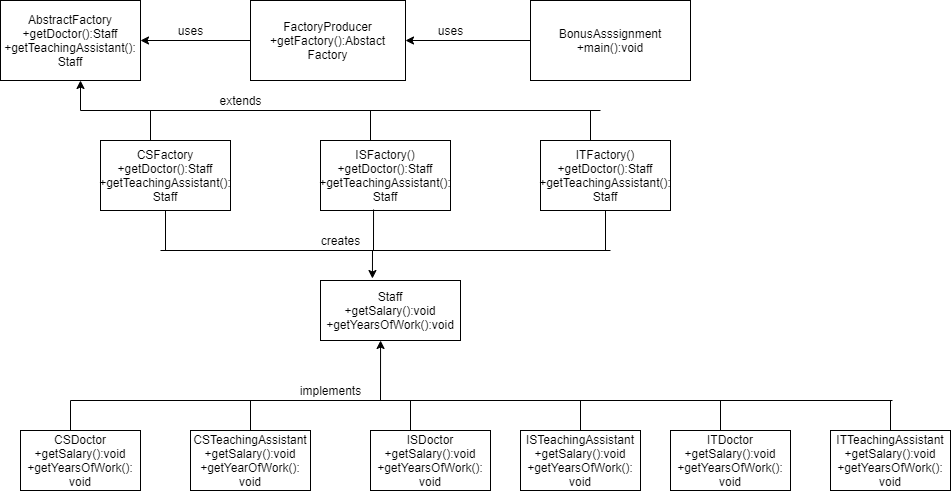

The diagram above was exported from draw.io. Its source (the exported page's mxGraphModel, read from the mxfile embedded in the PNG):
<mxGraphModel dx="828" dy="452" grid="1" gridSize="10" guides="1" tooltips="1" connect="1" arrows="1" fold="1" page="1" pageScale="1" pageWidth="850" pageHeight="1100" math="0" shadow="0">
  <root>
    <mxCell id="G3rUTzOv2MNiwkvQ2t25-0" />
    <mxCell id="G3rUTzOv2MNiwkvQ2t25-1" parent="G3rUTzOv2MNiwkvQ2t25-0" />
    <mxCell id="_IN5XO5DTwx7IfcLY00T-0" value="AbstractFactory&lt;br&gt;+getDoctor():Staff&lt;br&gt;+getTeachingAssistant():&lt;br&gt;Staff" style="rounded=0;whiteSpace=wrap;html=1;" vertex="1" parent="G3rUTzOv2MNiwkvQ2t25-1">
      <mxGeometry x="20" y="30" width="140" height="80" as="geometry" />
    </mxCell>
    <mxCell id="_IN5XO5DTwx7IfcLY00T-1" value="FactoryProducer&lt;br&gt;+getFactory():Abstact&lt;br&gt;Factory" style="rounded=0;whiteSpace=wrap;html=1;" vertex="1" parent="G3rUTzOv2MNiwkvQ2t25-1">
      <mxGeometry x="270" y="30" width="155" height="80" as="geometry" />
    </mxCell>
    <mxCell id="_IN5XO5DTwx7IfcLY00T-2" value="BonusAsssignment&lt;br&gt;+main():void" style="rounded=0;whiteSpace=wrap;html=1;" vertex="1" parent="G3rUTzOv2MNiwkvQ2t25-1">
      <mxGeometry x="550" y="30" width="160" height="80" as="geometry" />
    </mxCell>
    <mxCell id="_IN5XO5DTwx7IfcLY00T-4" value="CSFactory&lt;br&gt;+getDoctor():Staff&lt;br&gt;+getTeachingAssistant():&lt;br&gt;Staff" style="rounded=0;whiteSpace=wrap;html=1;" vertex="1" parent="G3rUTzOv2MNiwkvQ2t25-1">
      <mxGeometry x="120" y="170" width="130" height="70" as="geometry" />
    </mxCell>
    <mxCell id="_IN5XO5DTwx7IfcLY00T-5" value="ISFactory()&lt;br&gt;+getDoctor():Staff&lt;br&gt;+getTeachingAssistant():&lt;br&gt;Staff" style="rounded=0;whiteSpace=wrap;html=1;" vertex="1" parent="G3rUTzOv2MNiwkvQ2t25-1">
      <mxGeometry x="340" y="170" width="130" height="70" as="geometry" />
    </mxCell>
    <mxCell id="_IN5XO5DTwx7IfcLY00T-6" value="ITFactory()&lt;br&gt;+getDoctor():Staff&lt;br&gt;+getTeachingAssistant():&lt;br&gt;Staff" style="rounded=0;whiteSpace=wrap;html=1;" vertex="1" parent="G3rUTzOv2MNiwkvQ2t25-1">
      <mxGeometry x="560" y="170" width="130" height="70" as="geometry" />
    </mxCell>
    <mxCell id="_IN5XO5DTwx7IfcLY00T-7" value="Staff&lt;br&gt;+getSalary():void&lt;br&gt;+getYearsOfWork():void" style="rounded=0;whiteSpace=wrap;html=1;" vertex="1" parent="G3rUTzOv2MNiwkvQ2t25-1">
      <mxGeometry x="340" y="310" width="140" height="60" as="geometry" />
    </mxCell>
    <mxCell id="_IN5XO5DTwx7IfcLY00T-8" value="CSDoctor&lt;br&gt;+getSalary():void&lt;br&gt;+getYearsOfWork():&lt;br&gt;void" style="rounded=0;whiteSpace=wrap;html=1;" vertex="1" parent="G3rUTzOv2MNiwkvQ2t25-1">
      <mxGeometry x="40" y="460" width="120" height="60" as="geometry" />
    </mxCell>
    <mxCell id="_IN5XO5DTwx7IfcLY00T-9" value="CSTeachingAssistant&lt;br&gt;+getSalary():void&lt;br&gt;+getYearOfWork():&lt;br&gt;void" style="rounded=0;whiteSpace=wrap;html=1;" vertex="1" parent="G3rUTzOv2MNiwkvQ2t25-1">
      <mxGeometry x="210" y="460" width="120" height="60" as="geometry" />
    </mxCell>
    <mxCell id="_IN5XO5DTwx7IfcLY00T-10" value="ISDoctor&lt;br&gt;+getSalary():void&lt;br&gt;+getYearsOfWork():&lt;br&gt;void" style="rounded=0;whiteSpace=wrap;html=1;" vertex="1" parent="G3rUTzOv2MNiwkvQ2t25-1">
      <mxGeometry x="390" y="460" width="120" height="60" as="geometry" />
    </mxCell>
    <mxCell id="_IN5XO5DTwx7IfcLY00T-11" value="ISTeachingAssistant&lt;br&gt;+getSalary():void&lt;br&gt;+getYearsOfWork():&lt;br&gt;void" style="rounded=0;whiteSpace=wrap;html=1;" vertex="1" parent="G3rUTzOv2MNiwkvQ2t25-1">
      <mxGeometry x="540" y="460" width="120" height="60" as="geometry" />
    </mxCell>
    <mxCell id="_IN5XO5DTwx7IfcLY00T-12" value="ITDoctor&lt;br&gt;+getSalary():void&lt;br&gt;+getYearsOfWork():&lt;br&gt;void" style="rounded=0;whiteSpace=wrap;html=1;" vertex="1" parent="G3rUTzOv2MNiwkvQ2t25-1">
      <mxGeometry x="690" y="460" width="120" height="60" as="geometry" />
    </mxCell>
    <mxCell id="_IN5XO5DTwx7IfcLY00T-13" value="ITTeachingAssistant&lt;br&gt;+getSalary():void&lt;br&gt;+getYearsOfWork():&lt;br&gt;void" style="rounded=0;whiteSpace=wrap;html=1;" vertex="1" parent="G3rUTzOv2MNiwkvQ2t25-1">
      <mxGeometry x="850" y="460" width="120" height="60" as="geometry" />
    </mxCell>
    <mxCell id="_IN5XO5DTwx7IfcLY00T-15" value="" style="endArrow=classic;html=1;rounded=0;exitX=0;exitY=0.5;exitDx=0;exitDy=0;" edge="1" parent="G3rUTzOv2MNiwkvQ2t25-1" source="_IN5XO5DTwx7IfcLY00T-2" target="_IN5XO5DTwx7IfcLY00T-1">
      <mxGeometry width="50" height="50" relative="1" as="geometry">
        <mxPoint x="540" y="70" as="sourcePoint" />
        <mxPoint x="520" y="70" as="targetPoint" />
      </mxGeometry>
    </mxCell>
    <mxCell id="_IN5XO5DTwx7IfcLY00T-17" value="" style="endArrow=classic;html=1;rounded=0;entryX=1;entryY=0.5;entryDx=0;entryDy=0;exitX=0;exitY=0.5;exitDx=0;exitDy=0;" edge="1" parent="G3rUTzOv2MNiwkvQ2t25-1" source="_IN5XO5DTwx7IfcLY00T-1" target="_IN5XO5DTwx7IfcLY00T-0">
      <mxGeometry width="50" height="50" relative="1" as="geometry">
        <mxPoint x="170" y="170" as="sourcePoint" />
        <mxPoint x="220" y="120" as="targetPoint" />
      </mxGeometry>
    </mxCell>
    <mxCell id="_IN5XO5DTwx7IfcLY00T-19" value="" style="endArrow=none;html=1;rounded=0;" edge="1" parent="G3rUTzOv2MNiwkvQ2t25-1">
      <mxGeometry width="50" height="50" relative="1" as="geometry">
        <mxPoint x="100" y="140" as="sourcePoint" />
        <mxPoint x="620" y="140" as="targetPoint" />
      </mxGeometry>
    </mxCell>
    <mxCell id="_IN5XO5DTwx7IfcLY00T-21" value="" style="endArrow=classic;html=1;rounded=0;" edge="1" parent="G3rUTzOv2MNiwkvQ2t25-1">
      <mxGeometry width="50" height="50" relative="1" as="geometry">
        <mxPoint x="100" y="140" as="sourcePoint" />
        <mxPoint x="100" y="110" as="targetPoint" />
      </mxGeometry>
    </mxCell>
    <mxCell id="_IN5XO5DTwx7IfcLY00T-25" value="" style="endArrow=none;html=1;rounded=0;" edge="1" parent="G3rUTzOv2MNiwkvQ2t25-1">
      <mxGeometry width="50" height="50" relative="1" as="geometry">
        <mxPoint x="390" y="170" as="sourcePoint" />
        <mxPoint x="390" y="140" as="targetPoint" />
      </mxGeometry>
    </mxCell>
    <mxCell id="_IN5XO5DTwx7IfcLY00T-29" value="" style="endArrow=none;html=1;rounded=0;" edge="1" parent="G3rUTzOv2MNiwkvQ2t25-1">
      <mxGeometry width="50" height="50" relative="1" as="geometry">
        <mxPoint x="610" y="170" as="sourcePoint" />
        <mxPoint x="610" y="140" as="targetPoint" />
      </mxGeometry>
    </mxCell>
    <mxCell id="_IN5XO5DTwx7IfcLY00T-30" value="" style="endArrow=none;html=1;rounded=0;" edge="1" parent="G3rUTzOv2MNiwkvQ2t25-1">
      <mxGeometry width="50" height="50" relative="1" as="geometry">
        <mxPoint x="170" y="170" as="sourcePoint" />
        <mxPoint x="170" y="140" as="targetPoint" />
      </mxGeometry>
    </mxCell>
    <mxCell id="_IN5XO5DTwx7IfcLY00T-31" value="" style="endArrow=none;html=1;rounded=0;" edge="1" parent="G3rUTzOv2MNiwkvQ2t25-1">
      <mxGeometry width="50" height="50" relative="1" as="geometry">
        <mxPoint x="180" y="280" as="sourcePoint" />
        <mxPoint x="630" y="280" as="targetPoint" />
      </mxGeometry>
    </mxCell>
    <mxCell id="_IN5XO5DTwx7IfcLY00T-32" value="" style="endArrow=none;html=1;rounded=0;entryX=0.5;entryY=1;entryDx=0;entryDy=0;" edge="1" parent="G3rUTzOv2MNiwkvQ2t25-1" target="_IN5XO5DTwx7IfcLY00T-4">
      <mxGeometry width="50" height="50" relative="1" as="geometry">
        <mxPoint x="185" y="280" as="sourcePoint" />
        <mxPoint x="220" y="250" as="targetPoint" />
      </mxGeometry>
    </mxCell>
    <mxCell id="_IN5XO5DTwx7IfcLY00T-33" value="" style="endArrow=none;html=1;rounded=0;entryX=0.408;entryY=0.986;entryDx=0;entryDy=0;entryPerimeter=0;" edge="1" parent="G3rUTzOv2MNiwkvQ2t25-1" target="_IN5XO5DTwx7IfcLY00T-5">
      <mxGeometry width="50" height="50" relative="1" as="geometry">
        <mxPoint x="393" y="280" as="sourcePoint" />
        <mxPoint x="440" y="260" as="targetPoint" />
      </mxGeometry>
    </mxCell>
    <mxCell id="_IN5XO5DTwx7IfcLY00T-34" value="" style="endArrow=none;html=1;rounded=0;entryX=0.5;entryY=1;entryDx=0;entryDy=0;" edge="1" parent="G3rUTzOv2MNiwkvQ2t25-1" target="_IN5XO5DTwx7IfcLY00T-6">
      <mxGeometry width="50" height="50" relative="1" as="geometry">
        <mxPoint x="625" y="280" as="sourcePoint" />
        <mxPoint x="640" y="240" as="targetPoint" />
      </mxGeometry>
    </mxCell>
    <mxCell id="_IN5XO5DTwx7IfcLY00T-35" value="" style="endArrow=classic;html=1;rounded=0;entryX=0.371;entryY=-0.033;entryDx=0;entryDy=0;entryPerimeter=0;" edge="1" parent="G3rUTzOv2MNiwkvQ2t25-1" target="_IN5XO5DTwx7IfcLY00T-7">
      <mxGeometry width="50" height="50" relative="1" as="geometry">
        <mxPoint x="392" y="280" as="sourcePoint" />
        <mxPoint x="430" y="280" as="targetPoint" />
      </mxGeometry>
    </mxCell>
    <mxCell id="_IN5XO5DTwx7IfcLY00T-36" value="" style="endArrow=none;html=1;rounded=0;" edge="1" parent="G3rUTzOv2MNiwkvQ2t25-1">
      <mxGeometry width="50" height="50" relative="1" as="geometry">
        <mxPoint x="90" y="430" as="sourcePoint" />
        <mxPoint x="912" y="430" as="targetPoint" />
      </mxGeometry>
    </mxCell>
    <mxCell id="_IN5XO5DTwx7IfcLY00T-37" value="" style="endArrow=none;html=1;rounded=0;" edge="1" parent="G3rUTzOv2MNiwkvQ2t25-1">
      <mxGeometry width="50" height="50" relative="1" as="geometry">
        <mxPoint x="90" y="460" as="sourcePoint" />
        <mxPoint x="90" y="430" as="targetPoint" />
      </mxGeometry>
    </mxCell>
    <mxCell id="_IN5XO5DTwx7IfcLY00T-38" value="" style="endArrow=none;html=1;rounded=0;" edge="1" parent="G3rUTzOv2MNiwkvQ2t25-1" source="_IN5XO5DTwx7IfcLY00T-9">
      <mxGeometry width="50" height="50" relative="1" as="geometry">
        <mxPoint x="170" y="480" as="sourcePoint" />
        <mxPoint x="270" y="430" as="targetPoint" />
      </mxGeometry>
    </mxCell>
    <mxCell id="_IN5XO5DTwx7IfcLY00T-39" value="" style="endArrow=none;html=1;rounded=0;" edge="1" parent="G3rUTzOv2MNiwkvQ2t25-1">
      <mxGeometry width="50" height="50" relative="1" as="geometry">
        <mxPoint x="430" y="460" as="sourcePoint" />
        <mxPoint x="430" y="430" as="targetPoint" />
      </mxGeometry>
    </mxCell>
    <mxCell id="_IN5XO5DTwx7IfcLY00T-40" value="" style="endArrow=none;html=1;rounded=0;" edge="1" parent="G3rUTzOv2MNiwkvQ2t25-1" source="_IN5XO5DTwx7IfcLY00T-11">
      <mxGeometry width="50" height="50" relative="1" as="geometry">
        <mxPoint x="570" y="480" as="sourcePoint" />
        <mxPoint x="600" y="430" as="targetPoint" />
      </mxGeometry>
    </mxCell>
    <mxCell id="_IN5XO5DTwx7IfcLY00T-41" value="" style="endArrow=none;html=1;rounded=0;" edge="1" parent="G3rUTzOv2MNiwkvQ2t25-1">
      <mxGeometry width="50" height="50" relative="1" as="geometry">
        <mxPoint x="740" y="460" as="sourcePoint" />
        <mxPoint x="740" y="430" as="targetPoint" />
      </mxGeometry>
    </mxCell>
    <mxCell id="_IN5XO5DTwx7IfcLY00T-42" value="" style="endArrow=none;html=1;rounded=0;" edge="1" parent="G3rUTzOv2MNiwkvQ2t25-1" source="_IN5XO5DTwx7IfcLY00T-13">
      <mxGeometry width="50" height="50" relative="1" as="geometry">
        <mxPoint x="880" y="480" as="sourcePoint" />
        <mxPoint x="910" y="430" as="targetPoint" />
      </mxGeometry>
    </mxCell>
    <mxCell id="_IN5XO5DTwx7IfcLY00T-43" value="" style="endArrow=classic;html=1;rounded=0;entryX=0.429;entryY=1;entryDx=0;entryDy=0;entryPerimeter=0;" edge="1" parent="G3rUTzOv2MNiwkvQ2t25-1" target="_IN5XO5DTwx7IfcLY00T-7">
      <mxGeometry width="50" height="50" relative="1" as="geometry">
        <mxPoint x="400" y="430" as="sourcePoint" />
        <mxPoint x="450" y="370" as="targetPoint" />
      </mxGeometry>
    </mxCell>
    <mxCell id="_IN5XO5DTwx7IfcLY00T-44" value="uses" style="text;html=1;align=center;verticalAlign=middle;resizable=0;points=[];autosize=1;strokeColor=none;fillColor=none;" vertex="1" parent="G3rUTzOv2MNiwkvQ2t25-1">
      <mxGeometry x="450" y="50" width="40" height="20" as="geometry" />
    </mxCell>
    <mxCell id="_IN5XO5DTwx7IfcLY00T-45" value="uses" style="text;html=1;align=center;verticalAlign=middle;resizable=0;points=[];autosize=1;strokeColor=none;fillColor=none;" vertex="1" parent="G3rUTzOv2MNiwkvQ2t25-1">
      <mxGeometry x="190" y="50" width="40" height="20" as="geometry" />
    </mxCell>
    <mxCell id="_IN5XO5DTwx7IfcLY00T-46" value="extends" style="text;html=1;align=center;verticalAlign=middle;resizable=0;points=[];autosize=1;strokeColor=none;fillColor=none;" vertex="1" parent="G3rUTzOv2MNiwkvQ2t25-1">
      <mxGeometry x="230" y="120" width="60" height="20" as="geometry" />
    </mxCell>
    <mxCell id="_IN5XO5DTwx7IfcLY00T-47" value="creates" style="text;html=1;align=center;verticalAlign=middle;resizable=0;points=[];autosize=1;strokeColor=none;fillColor=none;" vertex="1" parent="G3rUTzOv2MNiwkvQ2t25-1">
      <mxGeometry x="335" y="260" width="50" height="20" as="geometry" />
    </mxCell>
    <mxCell id="_IN5XO5DTwx7IfcLY00T-48" value="implements" style="text;html=1;align=center;verticalAlign=middle;resizable=0;points=[];autosize=1;strokeColor=none;fillColor=none;" vertex="1" parent="G3rUTzOv2MNiwkvQ2t25-1">
      <mxGeometry x="310" y="410" width="80" height="20" as="geometry" />
    </mxCell>
  </root>
</mxGraphModel>